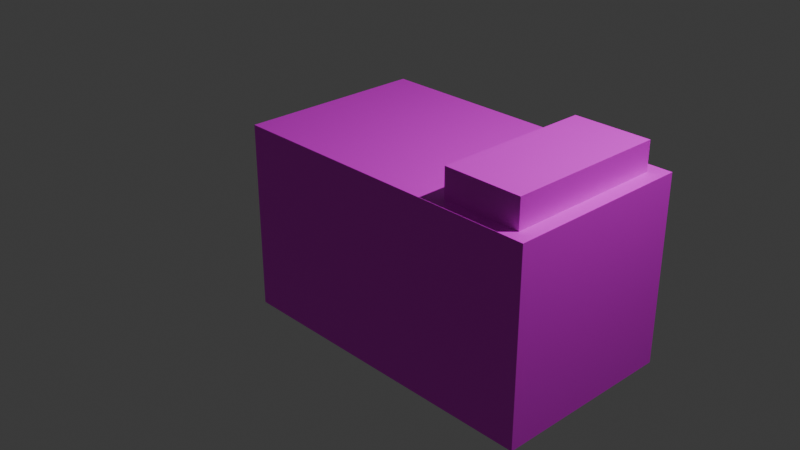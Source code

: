 # Source: cameradigital.blend  (saved by Blender 4.5.91; exported with 4.5.12 LTS)
import bpy
from mathutils import Matrix  # noqa: F401  (used for matrix-valued properties, if any)

bpy.ops.wm.read_factory_settings(use_empty=True)
scene = bpy.context.scene
scene.name = 'Scene'

# ---- collections
col_collection = bpy.data.collections.new('Collection'); scene.collection.children.link(col_collection)

# ---- images (referenced by path relative to the original .blend; pixels are not part of the script)
import os
ASSET_DIR = os.environ.get("B2B_ASSET_DIR", "")  # directory of the original .blend (textures are referenced by path, not embedded)
HERE = os.path.dirname(os.path.abspath(__file__))  # packed textures are extracted next to this script under _unpacked/

def load_image(name, relpath, width, height, colorspace="sRGB"):
    """Load a texture the original file referenced (path relative to the .blend, or extracted next to this script)."""
    p = next((c for c in (os.path.join(HERE, relpath), os.path.join(ASSET_DIR, relpath)) if relpath and os.path.exists(c)), "")
    if p:
        img = bpy.data.images.load(p, check_existing=True)
        img.name = name
    else:  # same state as the original file: an image datablock whose file is absent (Cycles renders it pink)
        img = bpy.data.images.new(name, width, height)
        img.source = "FILE"
        img.filepath = "//" + (relpath or name)
    img.colorspace_settings.name = colorspace
    return img
img_corpodacamera_base_color_png = load_image('CorpoDaCamera_Base_color.png', 'CorpoDaCamera_Base_color.png', 1024, 1024, 'sRGB')
img_lente_base_color_png = load_image('Lente_Base_color.png', 'Lente_Base_color.png', 1024, 1024, 'sRGB')
img_fitacassete_base_color_png = load_image('FitaCassete_Base_color.png', 'FitaCassete_Base_color.png', 1024, 1024, 'sRGB')

# ---- materials (node trees are filled in below, after node groups)
mat_corpodacamera = bpy.data.materials.new('CorpoDaCamera')
mat_detalhe_da_camera = bpy.data.materials.new('Detalhe da camera')
mat_lente = bpy.data.materials.new('Lente')
mat_detalhelente = bpy.data.materials.new('DetalheLente')
mat_botao = bpy.data.materials.new('botao')
mat_fitacassete = bpy.data.materials.new('FitaCassete')

# ---- material node trees
mat_corpodacamera.use_nodes = True; mat_corpodacamera.node_tree.nodes.clear()
_N = mat_corpodacamera.node_tree.nodes; _L = mat_corpodacamera.node_tree.links
n0 = _N.new('ShaderNodeBsdfPrincipled'); n0.name = 'Principled BSDF'; n0.location = (-218, 181)
n1 = _N.new('ShaderNodeOutputMaterial'); n1.name = 'Material Output'; n1.location = (182, 181)
n2 = _N.new('ShaderNodeTexImage'); n2.name = 'Image Texture'; n2.location = (30, -36)
n2.label = 'Base Color'
n2.image = img_corpodacamera_base_color_png
n3 = _N.new('ShaderNodeMapping'); n3.name = 'Mapping'; n3.location = (230, -36)
n4 = _N.new('ShaderNodeTexCoord'); n4.name = 'Texture Coordinate'; n4.location = (30, -36)
n5 = _N.new('NodeFrame'); n5.name = 'Frame'; n5.location = (-1498, 217)
n5.label = 'Mapping'
n5.width = 400
n6 = _N.new('NodeFrame'); n6.name = 'Frame.001'; n6.location = (-798, 417)
n6.label = 'Textures'
n6.width = 300
n7 = _N.new('ShaderNodeMapping'); n7.name = 'Mapping.001'; n7.location = (230, -36)
n8 = _N.new('ShaderNodeTexCoord'); n8.name = 'Texture Coordinate.001'; n8.location = (30, -36)
n9 = _N.new('NodeFrame'); n9.name = 'Frame.002'; n9.location = (-1498, 217)
n9.label = 'Mapping'
n9.width = 400
n10 = _N.new('NodeFrame'); n10.name = 'Frame.003'; n10.location = (-1596, 834)
n10.label = 'Textures'
n10.width = 300
n2.parent = n10
n3.parent = n5
n4.parent = n5
n7.parent = n9
n8.parent = n9
_L.new(n0.outputs[0], n1.inputs[0])
_L.new(n2.outputs[0], n0.inputs[0])
_L.new(n4.outputs[2], n3.inputs[0])
_L.new(n7.outputs[0], n2.inputs[0])
_L.new(n8.outputs[2], n7.inputs[0])
n1.is_active_output = True
mat_detalhe_da_camera.use_nodes = True; mat_detalhe_da_camera.node_tree.nodes.clear()
_N = mat_detalhe_da_camera.node_tree.nodes; _L = mat_detalhe_da_camera.node_tree.links
n0 = _N.new('ShaderNodeBsdfPrincipled'); n0.name = 'Principled BSDF'; n0.location = (-200, 100)
n1 = _N.new('ShaderNodeOutputMaterial'); n1.name = 'Material Output'; n1.location = (200, 100)
n2 = _N.new('ShaderNodeTexImage'); n2.name = 'Image Texture'; n2.location = (30, -36)
n2.label = 'Base Color'
n3 = _N.new('ShaderNodeMapping'); n3.name = 'Mapping'; n3.location = (-660, 60)
n4 = _N.new('ShaderNodeTexCoord'); n4.name = 'Texture Coordinate'; n4.location = (-840, 60)
n5 = _N.new('ShaderNodeTexImage'); n5.name = 'Image Texture.001'; n5.location = (67, -137)
n6 = _N.new('ShaderNodeMapping'); n6.name = 'Mapping.001'; n6.location = (-319, -203)
n7 = _N.new('ShaderNodeTexCoord'); n7.name = 'Texture Coordinate.001'; n7.location = (-438, -227)
n8 = _N.new('ShaderNodeMapping'); n8.name = 'Mapping.002'; n8.location = (230, -36)
n9 = _N.new('ShaderNodeTexCoord'); n9.name = 'Texture Coordinate.002'; n9.location = (30, -36)
n10 = _N.new('NodeFrame'); n10.name = 'Frame'; n10.location = (-1480, 136)
n10.label = 'Mapping'
n10.width = 400
n11 = _N.new('NodeFrame'); n11.name = 'Frame.001'; n11.location = (-780, 336)
n11.label = 'Textures'
n11.width = 300
n2.parent = n11
n8.parent = n10
n9.parent = n10
_L.new(n0.outputs[0], n1.inputs[0])
_L.new(n2.outputs[0], n0.inputs[0])
_L.new(n4.outputs[2], n3.inputs[0])
_L.new(n5.outputs[0], n1.inputs[1])
_L.new(n6.outputs[0], n5.inputs[0])
_L.new(n7.outputs[2], n6.inputs[0])
_L.new(n8.outputs[0], n2.inputs[0])
_L.new(n9.outputs[2], n8.inputs[0])
n1.is_active_output = True
mat_lente.use_nodes = True; mat_lente.node_tree.nodes.clear()
_N = mat_lente.node_tree.nodes; _L = mat_lente.node_tree.links
n0 = _N.new('ShaderNodeBsdfPrincipled'); n0.name = 'Principled BSDF'; n0.location = (-200, 100)
n1 = _N.new('ShaderNodeOutputMaterial'); n1.name = 'Material Output'; n1.location = (200, 100)
n2 = _N.new('ShaderNodeTexImage'); n2.name = 'Image Texture'; n2.location = (30, -36)
n2.label = 'Base Color'
n2.image = img_lente_base_color_png
n3 = _N.new('ShaderNodeMapping'); n3.name = 'Mapping'; n3.location = (230, -36)
n4 = _N.new('ShaderNodeTexCoord'); n4.name = 'Texture Coordinate'; n4.location = (30, -36)
n5 = _N.new('NodeFrame'); n5.name = 'Frame'; n5.location = (-1480, 136)
n5.label = 'Mapping'
n5.width = 400
n6 = _N.new('NodeFrame'); n6.name = 'Frame.001'; n6.location = (-780, 336)
n6.label = 'Textures'
n6.width = 300
n2.parent = n6
n3.parent = n5
n4.parent = n5
_L.new(n0.outputs[0], n1.inputs[0])
_L.new(n2.outputs[0], n0.inputs[0])
_L.new(n3.outputs[0], n2.inputs[0])
_L.new(n4.outputs[2], n3.inputs[0])
n1.is_active_output = True
mat_detalhelente.use_nodes = True; mat_detalhelente.node_tree.nodes.clear()
_N = mat_detalhelente.node_tree.nodes; _L = mat_detalhelente.node_tree.links
n0 = _N.new('ShaderNodeBsdfPrincipled'); n0.name = 'Principled BSDF'; n0.location = (-200, 100)
n1 = _N.new('ShaderNodeOutputMaterial'); n1.name = 'Material Output'; n1.location = (200, 100)
_L.new(n0.outputs[0], n1.inputs[0])
n1.is_active_output = True
mat_botao.use_nodes = True; mat_botao.node_tree.nodes.clear()
_N = mat_botao.node_tree.nodes; _L = mat_botao.node_tree.links
n0 = _N.new('ShaderNodeBsdfPrincipled'); n0.name = 'Principled BSDF'; n0.location = (-200, 100)
n1 = _N.new('ShaderNodeOutputMaterial'); n1.name = 'Material Output'; n1.location = (200, 100)
_L.new(n0.outputs[0], n1.inputs[0])
n1.is_active_output = True
mat_fitacassete.use_nodes = True; mat_fitacassete.node_tree.nodes.clear()
_N = mat_fitacassete.node_tree.nodes; _L = mat_fitacassete.node_tree.links
n0 = _N.new('ShaderNodeBsdfPrincipled'); n0.name = 'Principled BSDF'; n0.location = (-216, 199)
n1 = _N.new('ShaderNodeOutputMaterial'); n1.name = 'Material Output'; n1.location = (200, 100)
n2 = _N.new('ShaderNodeTexImage'); n2.name = 'Image Texture'; n2.location = (30, -36)
n2.label = 'Base Color'
n2.image = img_fitacassete_base_color_png
n3 = _N.new('ShaderNodeMapping'); n3.name = 'Mapping'; n3.location = (230, -36)
n4 = _N.new('ShaderNodeTexCoord'); n4.name = 'Texture Coordinate'; n4.location = (30, -36)
n5 = _N.new('NodeFrame'); n5.name = 'Frame'; n5.location = (-1496, 235)
n5.label = 'Mapping'
n5.width = 400
n6 = _N.new('NodeFrame'); n6.name = 'Frame.001'; n6.location = (-796, 435)
n6.label = 'Textures'
n6.width = 300
n7 = _N.new('ShaderNodeMapping'); n7.name = 'Mapping.001'; n7.location = (230, -36)
n8 = _N.new('ShaderNodeTexCoord'); n8.name = 'Texture Coordinate.001'; n8.location = (30, -36)
n9 = _N.new('NodeFrame'); n9.name = 'Frame.002'; n9.location = (-1496, 235)
n9.label = 'Mapping'
n9.width = 400
n10 = _N.new('NodeFrame'); n10.name = 'Frame.003'; n10.location = (-1592, 870)
n10.label = 'Textures'
n10.width = 300
n2.parent = n10
n3.parent = n5
n4.parent = n5
n7.parent = n9
n8.parent = n9
_L.new(n0.outputs[0], n1.inputs[0])
_L.new(n2.outputs[0], n0.inputs[0])
_L.new(n4.outputs[2], n3.inputs[0])
_L.new(n7.outputs[0], n2.inputs[0])
_L.new(n8.outputs[2], n7.inputs[0])
n1.is_active_output = True

# ---- world
world_world = bpy.data.worlds.new('World'); scene.world = world_world
world_world.use_nodes = True; world_world.node_tree.nodes.clear()
_N = world_world.node_tree.nodes; _L = world_world.node_tree.links
n0 = _N.new('ShaderNodeOutputWorld'); n0.name = 'World Output'; n0.location = (200, 100)
n1 = _N.new('ShaderNodeBackground'); n1.name = 'Background'; n1.location = (-200, 100)
n1.inputs[0].default_value = (0.05088, 0.05088, 0.05088, 1.0)
_L.new(n1.outputs[0], n0.inputs[0])
n0.is_active_output = True
world_world.color = (0.05088, 0.05088, 0.05088)
world_world.sun_shadow_jitter_overblur = 0.0

# ---- cameras
cam_camera = bpy.data.cameras.new('Camera')
cam_camera.clip_end = 100.0
cam_camera.ortho_scale = 7.314

# ---- lights
light_light = bpy.data.lights.new('Light', 'POINT')
light_light.energy = 1000.0
light_light.shadow_soft_size = 0.1

# ---- meshes
me_cube_001 = bpy.data.meshes.new('Cube.001')
me_cube_001.from_pydata([(-1.0, -1.0, -1.0), (-1.0, -1.0, 1.0), (-1.0, 1.0, -1.0), (-1.0, 1.0, 1.0), (2.461, -1.0, -1.0), (2.461, -1.0, 1.0), (2.461, 1.0, -1.0), (2.461, 1.0, 1.0)], [], [(0, 1, 3, 2), (2, 3, 7, 6), (6, 7, 5, 4), (4, 5, 1, 0), (2, 6, 4, 0), (7, 3, 1, 5)])
_uv = me_cube_001.uv_layers.new(name='UVMap')
_uv.uv.foreach_set('vector', [0.578, 0.7889, 0.2893, 0.7889, 0.2893, 0.5002, 0.578, 0.5002, 0.578, 0.4998, 0.2893, 0.4998, 0.2893, 0.0002097, 0.578, 0.0002097, 0.5784, 0.5002, 0.8671, 0.5002, 0.8671, 0.7889, 0.5784, 0.7889, 0.0002096, 0.5002, 0.2889, 0.5002, 0.2889, 0.9998, 0.0002097, 0.9998, 0.5784, 0.4998, 0.5784, 0.0002096, 0.8671, 0.0002096, 0.8671, 0.4998, 0.0002096, 0.4998, 0.0002097, 0.0002096, 0.2889, 0.0002097, 0.2889, 0.4998])
me_cube_001.materials.append(mat_corpodacamera)
me_cube_001.use_mirror_x = True
me_cube_001.update()
me_cube_002 = bpy.data.meshes.new('Cube.002')
me_cube_002.from_pydata([(-1.0, -1.0, -1.0), (-1.0, -1.0, 1.0), (-1.0, 3.13, -1.0), (-1.0, 3.13, 1.0), (1.0, -1.0, -1.0), (1.0, -1.0, 1.0), (1.0, 3.13, -1.0), (1.0, 3.13, 1.0), (1.0, -1.0, 1.0), (1.0, 3.13, 1.0)], [], [(0, 1, 3, 2), (2, 3, 7, 6), (6, 7, 5, 4), (4, 5, 1, 0), (2, 6, 4, 0), (7, 3, 1, 5), (7, 5, 8, 9)])
_uv = me_cube_002.uv_layers.new(name='UVMap')
_uv.uv.foreach_set('vector', [0.2461, 0.7539, 0.0001229, 0.7539, 0.0001229, 0.2461, 0.2461, 0.2461, 0.2461, 0.2461, 0.2461, 0.0001228, 0.492, 0.0001228, 0.492, 0.2461, 0.492, 0.2461, 0.7379, 0.2461, 0.7379, 0.7539, 0.492, 0.7539, 0.492, 0.7539, 0.492, 0.9999, 0.2461, 0.9999, 0.2461, 0.7539, 0.2461, 0.2461, 0.492, 0.2461, 0.492, 0.7539, 0.2461, 0.7539, 0.7382, 0.0001229, 0.9841, 0.0001229, 0.9841, 0.508, 0.7382, 0.508, 0.9849, 0.0001228, 0.9849, 0.5076, 0.9844, 0.5079, 0.9844, 0.0004158])
me_cube_002.materials.append(mat_detalhe_da_camera)
me_cube_002.update()
me_cylinder = bpy.data.meshes.new('Cylinder')
me_cylinder.from_pydata([(0.0, 1.0, -1.0), (0.0, 1.0, 1.0), (0.1951, 0.9808, -1.0), (0.1951, 0.9808, 1.0), (0.3827, 0.9239, -1.0), (0.3827, 0.9239, 1.0), (0.5556, 0.8315, -1.0), (0.5556, 0.8315, 1.0), (0.7071, 0.7071, -1.0), (0.7071, 0.7071, 1.0), (0.8315, 0.5556, -1.0), (0.8315, 0.5556, 1.0), (0.9239, 0.3827, -1.0), (0.9239, 0.3827, 1.0), (0.9808, 0.1951, -1.0), (0.9808, 0.1951, 1.0), (1.0, 0.0, -1.0), (1.0, 0.0, 1.0), (0.9808, -0.1951, -1.0), (0.9808, -0.1951, 1.0), (0.9239, -0.3827, -1.0), (0.9239, -0.3827, 1.0), (0.8315, -0.5556, -1.0), (0.8315, -0.5556, 1.0), (0.7071, -0.7071, -1.0), (0.7071, -0.7071, 1.0), (0.5556, -0.8315, -1.0), (0.5556, -0.8315, 1.0), (0.3827, -0.9239, -1.0), (0.3827, -0.9239, 1.0), (0.1951, -0.9808, -1.0), (0.1951, -0.9808, 1.0), (0.0, -1.0, -1.0), (0.0, -1.0, 1.0), (-0.1951, -0.9808, -1.0), (-0.1951, -0.9808, 1.0), (-0.3827, -0.9239, -1.0), (-0.3827, -0.9239, 1.0), (-0.5556, -0.8315, -1.0), (-0.5556, -0.8315, 1.0), (-0.7071, -0.7071, -1.0), (-0.7071, -0.7071, 1.0), (-0.8315, -0.5556, -1.0), (-0.8315, -0.5556, 1.0), (-0.9239, -0.3827, -1.0), (-0.9239, -0.3827, 1.0), (-0.9808, -0.1951, -1.0), (-0.9808, -0.1951, 1.0), (-1.0, 0.0, -1.0), (-1.0, 0.0, 1.0), (-0.9808, 0.1951, -1.0), (-0.9808, 0.1951, 1.0), (-0.9239, 0.3827, -1.0), (-0.9239, 0.3827, 1.0), (-0.8315, 0.5556, -1.0), (-0.8315, 0.5556, 1.0), (-0.7071, 0.7071, -1.0), (-0.7071, 0.7071, 1.0), (-0.5556, 0.8315, -1.0), (-0.5556, 0.8315, 1.0), (-0.3827, 0.9239, -1.0), (-0.3827, 0.9239, 1.0), (-0.1951, 0.9808, -1.0), (-0.1951, 0.9808, 1.0)], [], [(0, 1, 3, 2), (2, 3, 5, 4), (4, 5, 7, 6), (6, 7, 9, 8), (8, 9, 11, 10), (10, 11, 13, 12), (12, 13, 15, 14), (14, 15, 17, 16), (16, 17, 19, 18), (18, 19, 21, 20), (20, 21, 23, 22), (22, 23, 25, 24), (24, 25, 27, 26), (26, 27, 29, 28), (28, 29, 31, 30), (30, 31, 33, 32), (32, 33, 35, 34), (34, 35, 37, 36), (36, 37, 39, 38), (38, 39, 41, 40), (40, 41, 43, 42), (42, 43, 45, 44), (44, 45, 47, 46), (46, 47, 49, 48), (48, 49, 51, 50), (50, 51, 53, 52), (52, 53, 55, 54), (54, 55, 57, 56), (56, 57, 59, 58), (58, 59, 61, 60), (3, 1, 63, 61, 59, 57, 55, 53, 51, 49, 47, 45, 43, 41, 39, 37, 35, 33, 31, 29, 27, 25, 23, 21, 19, 17, 15, 13, 11, 9, 7, 5), (60, 61, 63, 62), (62, 63, 1, 0), (0, 2, 4, 6, 8, 10, 12, 14, 16, 18, 20, 22, 24, 26, 28, 30, 32, 34, 36, 38, 40, 42, 44, 46, 48, 50, 52, 54, 56, 58, 60, 62)])
_uv = me_cylinder.uv_layers.new(name='UVMap')
_uv.uv.foreach_set('vector', [0.0001662, 0.0001662, 0.5, 0.0001662, 0.5, 0.03141, 0.0001662, 0.03141, 0.0001662, 0.03141, 0.5, 0.03141, 0.5, 0.06265, 0.0001662, 0.06265, 0.0001662, 0.06265, 0.5, 0.06265, 0.5, 0.09389, 0.0001662, 0.09389, 0.0001662, 0.09389, 0.5, 0.09389, 0.5, 0.1251, 0.0001662, 0.1251, 0.0001662, 0.1251, 0.5, 0.1251, 0.5, 0.1564, 0.0001662, 0.1564, 0.0001662, 0.1564, 0.5, 0.1564, 0.5, 0.1876, 0.0001662, 0.1876, 0.0001662, 0.1876, 0.5, 0.1876, 0.5, 0.2188, 0.0001662, 0.2188, 0.0001662, 0.2188, 0.5, 0.2188, 0.5, 0.2501, 0.0001662, 0.2501, 0.0001662, 0.2501, 0.5, 0.2501, 0.5, 0.2813, 0.0001662, 0.2813, 0.0001662, 0.2813, 0.5, 0.2813, 0.5, 0.3126, 0.0001662, 0.3126, 0.0001662, 0.3126, 0.5, 0.3126, 0.5, 0.3438, 0.0001662, 0.3438, 0.0001662, 0.3438, 0.5, 0.3438, 0.5, 0.375, 0.0001662, 0.375, 0.0001662, 0.375, 0.5, 0.375, 0.5, 0.4063, 0.0001662, 0.4063, 0.0001662, 0.4063, 0.5, 0.4063, 0.5, 0.4375, 0.0001662, 0.4375, 0.0001662, 0.4375, 0.5, 0.4375, 0.5, 0.4688, 0.0001662, 0.4688, 0.0001662, 0.4688, 0.5, 0.4688, 0.5, 0.5, 0.0001662, 0.5, 0.0001662, 0.5, 0.5, 0.5, 0.5, 0.5312, 0.0001662, 0.5312, 0.0001662, 0.5312, 0.5, 0.5312, 0.5, 0.5625, 0.0001662, 0.5625, 0.0001662, 0.5625, 0.5, 0.5625, 0.5, 0.5937, 0.0001662, 0.5937, 0.0001662, 0.5937, 0.5, 0.5937, 0.5, 0.625, 0.0001662, 0.625, 0.0001662, 0.625, 0.5, 0.625, 0.5, 0.6562, 0.0001662, 0.6562, 0.0001662, 0.6562, 0.5, 0.6562, 0.5, 0.6874, 0.0001662, 0.6874, 0.0001662, 0.6874, 0.5, 0.6874, 0.5, 0.7187, 0.0001662, 0.7187, 0.0001662, 0.7187, 0.5, 0.7187, 0.5, 0.7499, 0.0001662, 0.7499, 0.0001662, 0.7499, 0.5, 0.7499, 0.5, 0.7812, 0.0001662, 0.7812, 0.0001662, 0.7812, 0.5, 0.7812, 0.5, 0.8124, 0.0001662, 0.8124, 0.0001662, 0.8124, 0.5, 0.8124, 0.5, 0.8436, 0.0001662, 0.8436, 0.0001662, 0.8436, 0.5, 0.8436, 0.5, 0.8749, 0.0001662, 0.8749, 0.0001662, 0.8749, 0.5, 0.8749, 0.5, 0.9061, 0.0001662, 0.9061, 0.0001662, 0.9061, 0.5, 0.9061, 0.5, 0.9374, 0.0001662, 0.9374, 0.7156, 0.478, 0.7626, 0.478, 0.8087, 0.4872, 0.8522, 0.5052, 0.8913, 0.5313, 0.9246, 0.5646, 0.9507, 0.6037, 0.9687, 0.6471, 0.9779, 0.6933, 0.9779, 0.7403, 0.9687, 0.7864, 0.9507, 0.8299, 0.9246, 0.869, 0.8913, 0.9023, 0.8522, 0.9284, 0.8087, 0.9464, 0.7626, 0.9556, 0.7156, 0.9556, 0.6695, 0.9464, 0.626, 0.9284, 0.5869, 0.9023, 0.5536, 0.869, 0.5275, 0.8299, 0.5095, 0.7864, 0.5003, 0.7403, 0.5003, 0.6933, 0.5095, 0.6471, 0.5275, 0.6037, 0.5536, 0.5646, 0.5869, 0.5313, 0.626, 0.5052, 0.6695, 0.4872, 0.0001662, 0.9374, 0.5, 0.9374, 0.5, 0.9686, 0.0001662, 0.9686, 0.0001662, 0.9686, 0.5, 0.9686, 0.5, 0.9998, 0.0001662, 0.9998, 0.8522, 0.4505, 0.8913, 0.4244, 0.9246, 0.3911, 0.9507, 0.352, 0.9687, 0.3086, 0.9779, 0.2624, 0.9779, 0.2154, 0.9687, 0.1693, 0.9507, 0.1258, 0.9246, 0.08673, 0.8913, 0.05347, 0.8522, 0.02734, 0.8087, 0.009342, 0.7626, 0.0001662, 0.7156, 0.0001662, 0.6695, 0.009342, 0.626, 0.02734, 0.5869, 0.05347, 0.5536, 0.08673, 0.5275, 0.1258, 0.5095, 0.1693, 0.5003, 0.2154, 0.5003, 0.2624, 0.5095, 0.3086, 0.5275, 0.352, 0.5536, 0.3911, 0.5869, 0.4244, 0.626, 0.4505, 0.6695, 0.4685, 0.7156, 0.4777, 0.7626, 0.4777, 0.8087, 0.4685])
me_cylinder.materials.append(mat_lente)
me_cylinder.update()
me_cylinder_001 = bpy.data.meshes.new('Cylinder.001')
me_cylinder_001.from_pydata([(0.0, 1.0, -1.0), (0.0, 1.0, 1.0), (0.1951, 0.9808, -1.0), (0.1951, 0.9808, 1.0), (0.3827, 0.9239, -1.0), (0.3827, 0.9239, 1.0), (0.5556, 0.8315, -1.0), (0.5556, 0.8315, 1.0), (0.7071, 0.7071, -1.0), (0.7071, 0.7071, 1.0), (0.8315, 0.5556, -1.0), (0.8315, 0.5556, 1.0), (0.9239, 0.3827, -1.0), (0.9239, 0.3827, 1.0), (0.9808, 0.1951, -1.0), (0.9808, 0.1951, 1.0), (1.0, 0.0, -1.0), (1.0, 0.0, 1.0), (0.9808, -0.1951, -1.0), (0.9808, -0.1951, 1.0), (0.9239, -0.3827, -1.0), (0.9239, -0.3827, 1.0), (0.8315, -0.5556, -1.0), (0.8315, -0.5556, 1.0), (0.7071, -0.7071, -1.0), (0.7071, -0.7071, 1.0), (0.5556, -0.8315, -1.0), (0.5556, -0.8315, 1.0), (0.3827, -0.9239, -1.0), (0.3827, -0.9239, 1.0), (0.1951, -0.9808, -1.0), (0.1951, -0.9808, 1.0), (0.0, -1.0, -1.0), (0.0, -1.0, 1.0), (-0.1951, -0.9808, -1.0), (-0.1951, -0.9808, 1.0), (-0.3827, -0.9239, -1.0), (-0.3827, -0.9239, 1.0), (-0.5556, -0.8315, -1.0), (-0.5556, -0.8315, 1.0), (-0.7071, -0.7071, -1.0), (-0.7071, -0.7071, 1.0), (-0.8315, -0.5556, -1.0), (-0.8315, -0.5556, 1.0), (-0.9239, -0.3827, -1.0), (-0.9239, -0.3827, 1.0), (-0.9808, -0.1951, -1.0), (-0.9808, -0.1951, 1.0), (-1.0, 0.0, -1.0), (-1.0, 0.0, 1.0), (-0.9808, 0.1951, -1.0), (-0.9808, 0.1951, 1.0), (-0.9239, 0.3827, -1.0), (-0.9239, 0.3827, 1.0), (-0.8315, 0.5556, -1.0), (-0.8315, 0.5556, 1.0), (-0.7071, 0.7071, -1.0), (-0.7071, 0.7071, 1.0), (-0.5556, 0.8315, -1.0), (-0.5556, 0.8315, 1.0), (-0.3827, 0.9239, -1.0), (-0.3827, 0.9239, 1.0), (-0.1951, 0.9808, -1.0), (-0.1951, 0.9808, 1.0)], [], [(0, 1, 3, 2), (2, 3, 5, 4), (4, 5, 7, 6), (6, 7, 9, 8), (8, 9, 11, 10), (10, 11, 13, 12), (12, 13, 15, 14), (14, 15, 17, 16), (16, 17, 19, 18), (18, 19, 21, 20), (20, 21, 23, 22), (22, 23, 25, 24), (24, 25, 27, 26), (26, 27, 29, 28), (28, 29, 31, 30), (30, 31, 33, 32), (32, 33, 35, 34), (34, 35, 37, 36), (36, 37, 39, 38), (38, 39, 41, 40), (40, 41, 43, 42), (42, 43, 45, 44), (44, 45, 47, 46), (46, 47, 49, 48), (48, 49, 51, 50), (50, 51, 53, 52), (52, 53, 55, 54), (54, 55, 57, 56), (56, 57, 59, 58), (58, 59, 61, 60), (3, 1, 63, 61, 59, 57, 55, 53, 51, 49, 47, 45, 43, 41, 39, 37, 35, 33, 31, 29, 27, 25, 23, 21, 19, 17, 15, 13, 11, 9, 7, 5), (60, 61, 63, 62), (62, 63, 1, 0), (0, 2, 4, 6, 8, 10, 12, 14, 16, 18, 20, 22, 24, 26, 28, 30, 32, 34, 36, 38, 40, 42, 44, 46, 48, 50, 52, 54, 56, 58, 60, 62)])
_uv = me_cylinder_001.uv_layers.new(name='UVMap')
_uv.uv.foreach_set('vector', [0.0001662, 0.0001661, 0.5, 0.0001661, 0.5, 0.03141, 0.0001662, 0.03141, 0.0001662, 0.03141, 0.5, 0.03141, 0.5, 0.06265, 0.0001662, 0.06265, 0.0001662, 0.06265, 0.5, 0.06265, 0.5, 0.09388, 0.0001662, 0.09388, 0.0001662, 0.09388, 0.5, 0.09388, 0.5, 0.1251, 0.0001662, 0.1251, 0.0001662, 0.1251, 0.5, 0.1251, 0.5, 0.1564, 0.0001662, 0.1564, 0.0001662, 0.1564, 0.5, 0.1564, 0.5, 0.1876, 0.0001662, 0.1876, 0.0001662, 0.1876, 0.5, 0.1876, 0.5, 0.2188, 0.0001662, 0.2188, 0.0001662, 0.2188, 0.5, 0.2188, 0.5, 0.2501, 0.0001662, 0.2501, 0.0001662, 0.2501, 0.5, 0.2501, 0.5, 0.2813, 0.0001662, 0.2813, 0.0001662, 0.2813, 0.5, 0.2813, 0.5, 0.3126, 0.0001662, 0.3126, 0.0001662, 0.3126, 0.5, 0.3126, 0.5, 0.3438, 0.0001662, 0.3438, 0.0001662, 0.3438, 0.5, 0.3438, 0.5, 0.375, 0.0001662, 0.375, 0.0001662, 0.375, 0.5, 0.375, 0.5, 0.4063, 0.0001662, 0.4063, 0.0001662, 0.4063, 0.5, 0.4063, 0.5, 0.4375, 0.0001662, 0.4375, 0.0001662, 0.4375, 0.5, 0.4375, 0.5, 0.4688, 0.0001662, 0.4688, 0.0001662, 0.4688, 0.5, 0.4688, 0.5, 0.5, 0.0001662, 0.5, 0.0001662, 0.5, 0.5, 0.5, 0.5, 0.5312, 0.0001662, 0.5312, 0.0001662, 0.5312, 0.5, 0.5312, 0.5, 0.5625, 0.0001662, 0.5625, 0.0001662, 0.5625, 0.5, 0.5625, 0.5, 0.5937, 0.0001662, 0.5937, 0.0001662, 0.5937, 0.5, 0.5937, 0.5, 0.625, 0.0001662, 0.625, 0.0001662, 0.625, 0.5, 0.625, 0.5, 0.6562, 0.0001662, 0.6562, 0.0001662, 0.6562, 0.5, 0.6562, 0.5, 0.6874, 0.0001662, 0.6874, 0.0001662, 0.6874, 0.5, 0.6874, 0.5, 0.7187, 0.0001662, 0.7187, 0.0001662, 0.7187, 0.5, 0.7187, 0.5, 0.7499, 0.0001662, 0.7499, 0.0001662, 0.7499, 0.5, 0.7499, 0.5, 0.7812, 0.0001662, 0.7812, 0.0001662, 0.7812, 0.5, 0.7812, 0.5, 0.8124, 0.0001662, 0.8124, 0.0001662, 0.8124, 0.5, 0.8124, 0.5, 0.8436, 0.0001662, 0.8436, 0.0001662, 0.8436, 0.5, 0.8436, 0.5, 0.8749, 0.0001662, 0.8749, 0.0001662, 0.8749, 0.5, 0.8749, 0.5, 0.9061, 0.0001662, 0.9061, 0.0001662, 0.9061, 0.5, 0.9061, 0.5, 0.9374, 0.0001662, 0.9374, 0.9779, 0.6933, 0.9779, 0.7403, 0.9687, 0.7864, 0.9507, 0.8299, 0.9246, 0.869, 0.8913, 0.9023, 0.8522, 0.9284, 0.8087, 0.9464, 0.7626, 0.9556, 0.7156, 0.9556, 0.6695, 0.9464, 0.626, 0.9284, 0.5869, 0.9023, 0.5536, 0.869, 0.5275, 0.8299, 0.5095, 0.7864, 0.5003, 0.7403, 0.5003, 0.6933, 0.5095, 0.6471, 0.5275, 0.6037, 0.5536, 0.5646, 0.5869, 0.5313, 0.626, 0.5052, 0.6695, 0.4872, 0.7156, 0.478, 0.7626, 0.478, 0.8087, 0.4872, 0.8522, 0.5052, 0.8913, 0.5313, 0.9246, 0.5646, 0.9507, 0.6037, 0.9687, 0.6471, 0.0001662, 0.9374, 0.5, 0.9374, 0.5, 0.9686, 0.0001662, 0.9686, 0.0001662, 0.9686, 0.5, 0.9686, 0.5, 0.9998, 0.0001662, 0.9998, 0.8087, 0.4685, 0.8522, 0.4505, 0.8913, 0.4244, 0.9246, 0.3911, 0.9507, 0.352, 0.9687, 0.3086, 0.9779, 0.2624, 0.9779, 0.2154, 0.9687, 0.1693, 0.9507, 0.1258, 0.9246, 0.08673, 0.8913, 0.05347, 0.8522, 0.02734, 0.8087, 0.009342, 0.7626, 0.0001662, 0.7156, 0.0001662, 0.6695, 0.009342, 0.626, 0.02734, 0.5869, 0.05347, 0.5536, 0.08673, 0.5275, 0.1258, 0.5095, 0.1693, 0.5003, 0.2154, 0.5003, 0.2624, 0.5095, 0.3086, 0.5275, 0.352, 0.5536, 0.3911, 0.5869, 0.4244, 0.626, 0.4505, 0.6695, 0.4685, 0.7156, 0.4777, 0.7626, 0.4777])
me_cylinder_001.materials.append(mat_detalhelente)
me_cylinder_001.update()
me_cube_004 = bpy.data.meshes.new('Cube.004')
me_cube_004.from_pydata([(-1.0, -1.0, -1.0), (-1.0, -1.0, 1.0), (-1.0, 1.0, -1.0), (-1.0, 1.0, 1.0), (1.0, -1.0, -1.0), (1.0, -1.0, 1.0), (1.0, 1.0, -1.0), (1.0, 1.0, 1.0)], [], [(0, 1, 3, 2), (2, 3, 7, 6), (6, 7, 5, 4), (4, 5, 1, 0), (2, 6, 4, 0), (7, 3, 1, 5)])
_uv = me_cube_004.uv_layers.new(name='UVMap')
_uv.uv.foreach_set('vector', [0.25, 0.4999, 0.25, 0.7498, 0.0001, 0.7498, 9.996e-05, 0.4999, 0.75, 9.996e-05, 0.9999, 9.996e-05, 0.9999, 0.25, 0.75, 0.25, 0.25, 0.0001, 0.4999, 9.994e-05, 0.4999, 0.25, 0.25, 0.25, 0.25, 0.25, 0.4999, 0.25, 0.4999, 0.4999, 0.25, 0.4999, 9.996e-05, 0.4999, 9.995e-05, 0.25, 0.25, 0.25, 0.25, 0.4999, 0.7498, 0.25, 0.7498, 0.4999, 0.4999, 0.4999, 0.4999, 0.25])
me_cube_004.materials.append(mat_botao)
me_cube_004.update()
me_cube_006 = bpy.data.meshes.new('Cube.006')
me_cube_006.from_pydata([(-1.0, -1.0, -1.0), (-1.0, -1.0, 1.0), (-1.0, 1.0, -1.0), (-1.0, 1.0, 1.0), (1.0, -1.0, -1.0), (1.0, -1.0, 1.0), (1.0, 1.0, -1.0), (1.0, 1.0, 1.0)], [], [(0, 1, 3, 2), (2, 3, 7, 6), (6, 7, 5, 4), (4, 5, 1, 0), (2, 6, 4, 0), (7, 3, 1, 5)])
_uv = me_cube_006.uv_layers.new(name='UVMap')
_uv.uv.foreach_set('vector', [0.9999, 9.992e-05, 0.9999, 0.2612, 0.7388, 0.2612, 0.7388, 9.994e-05, 9.997e-05, 0.1847, 0.1847, 9.999e-05, 0.3694, 0.1847, 0.1847, 0.3694, 0.1847, 0.3694, 0.3694, 0.1847, 0.554, 0.3694, 0.3694, 0.554, 0.3694, 0.554, 0.554, 0.3694, 0.7386, 0.554, 0.554, 0.7386, 9.995e-05, 0.554, 0.1847, 0.3694, 0.3694, 0.554, 0.1847, 0.7386, 0.3694, 0.1847, 0.554, 0.0001, 0.7386, 0.1847, 0.554, 0.3694])
me_cube_006.materials.append(mat_fitacassete)
me_cube_006.update()
me_cube_007 = bpy.data.meshes.new('Cube.007')
me_cube_007.from_pydata([(-1.0, -1.0, -1.0), (-1.0, -1.0, 1.0), (-1.0, 3.13, -1.0), (-1.0, 3.13, 1.0), (1.0, -1.0, -1.0), (1.0, -1.0, 1.0), (1.0, 3.13, -1.0), (1.0, 3.13, 1.0), (1.0, -1.0, 1.0), (1.0, 3.13, 1.0)], [], [(0, 1, 3, 2), (2, 3, 7, 6), (6, 7, 5, 4), (4, 5, 1, 0), (2, 6, 4, 0), (7, 3, 1, 5), (7, 5, 8, 9)])
_uv = me_cube_007.uv_layers.new(name='UVMap')
_uv.uv.foreach_set('vector', [0.2461, 0.7539, 0.0001229, 0.7539, 0.0001229, 0.2461, 0.2461, 0.2461, 0.2461, 0.2461, 0.2461, 0.0001228, 0.492, 0.0001228, 0.492, 0.2461, 0.492, 0.2461, 0.7379, 0.2461, 0.7379, 0.7539, 0.492, 0.7539, 0.492, 0.7539, 0.492, 0.9999, 0.2461, 0.9999, 0.2461, 0.7539, 0.2461, 0.2461, 0.492, 0.2461, 0.492, 0.7539, 0.2461, 0.7539, 0.7382, 0.0001229, 0.9841, 0.0001229, 0.9841, 0.508, 0.7382, 0.508, 0.9849, 0.0001228, 0.9849, 0.5076, 0.9844, 0.5079, 0.9844, 0.0004158])
me_cube_007.materials.append(mat_detalhe_da_camera)
me_cube_007.update()

# ---- objects
ob_light = bpy.data.objects.new('Light', light_light)
ob_camera = bpy.data.objects.new('Camera', cam_camera)
ob_cube = bpy.data.objects.new('Cube', me_cube_001)
ob_cube_001 = bpy.data.objects.new('Cube.001', me_cube_002)
ob_cylinder = bpy.data.objects.new('Cylinder', me_cylinder)
ob_cylinder_001 = bpy.data.objects.new('Cylinder.001', me_cylinder_001)
ob_cube_003 = bpy.data.objects.new('Cube.003', me_cube_004)
ob_cube_004 = bpy.data.objects.new('Cube.004', me_cube_006)
ob_cube_002 = bpy.data.objects.new('Cube.002', me_cube_007)

# ---- transforms, parenting, visibility, modifiers, constraints
ob_light.location = (4.076, 1.005, 5.904)
ob_light.rotation_euler = (0.6503, 0.05522, 1.866)
ob_light.lock_rotations_4d = False
ob_light.empty_display_type = 'ARROWS'
ob_light.color = (0.0, 0.0, 0.0, 0.0)
ob_light.lineart.crease_threshold = 0.0
ob_camera.location = (7.359, -6.926, 4.958)
ob_camera.rotation_euler = (1.109, 0.0, 0.8149)
ob_camera.lock_rotations_4d = False
ob_camera.empty_display_type = 'ARROWS'
ob_camera.color = (0.0, 0.0, 0.0, 0.0)
ob_camera.display_type = 'WIRE'
ob_camera.lineart.crease_threshold = 0.0
ob_cube.location = (0.0, 0.0, 0.0)
ob_cube.use_mesh_mirror_x = True
ob_cube_001.location = (1.889, -0.4559, 1.142)
ob_cube_001.scale = (0.4147, 0.4147, 0.1654)
ob_cylinder.location = (1.449, 1.173, 0.2894)
ob_cylinder.rotation_euler = (-1.577, 0.00444, 0.03768)
ob_cylinder.scale = (0.3753, 0.3753, 0.2036)
ob_cylinder_001.location = (1.435, 1.396, 0.2894)
ob_cylinder_001.rotation_euler = (-1.577, 0.00444, 0.03768)
ob_cylinder_001.scale = (0.2673, 0.2676, 0.02193)
ob_cube_003.location = (-1.141, 0.01359, 0.1772)
ob_cube_003.rotation_euler = (0.0, -0.0, 1.532)
ob_cube_003.scale = (0.5052, 0.05498, 0.2679)
ob_cube_004.location = (-1.055, 0.0, 0.1447)
ob_cube_004.scale = (0.07969, 0.7978, 0.403)
ob_cube_002.location = (-1.181, -0.1309, 0.2064)
ob_cube_002.scale = (0.0291, 0.1503, 0.05995)

# ---- collection membership
col_collection.objects.link(ob_light)
col_collection.objects.link(ob_camera)
col_collection.objects.link(ob_cube)
col_collection.objects.link(ob_cube_001)
col_collection.objects.link(ob_cylinder)
col_collection.objects.link(ob_cylinder_001)
col_collection.objects.link(ob_cube_003)
col_collection.objects.link(ob_cube_004)
col_collection.objects.link(ob_cube_002)

# ---- scene / render settings (as saved in the file)
scene.camera = ob_camera
scene.frame_start = 1; scene.frame_end = 250; scene.frame_set(1)
scene.render.engine = 'BLENDER_EEVEE_NEXT'
bpy.context.view_layer.update()
